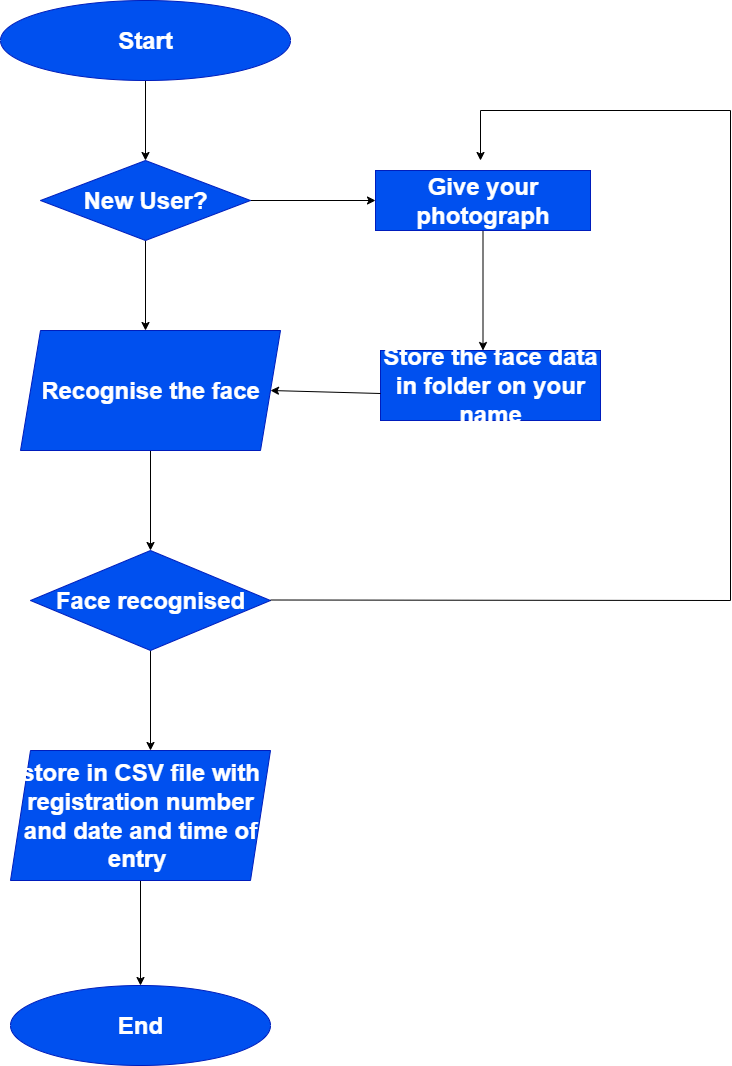

The diagram above was exported from draw.io. Its source (the exported page's mxGraphModel, read from the mxfile embedded in the PNG):
<mxGraphModel dx="1042" dy="562" grid="1" gridSize="10" guides="1" tooltips="1" connect="1" arrows="1" fold="1" page="1" pageScale="1" pageWidth="850" pageHeight="1100" math="0" shadow="0">
  <root>
    <mxCell id="0" />
    <mxCell id="1" parent="0" />
    <mxCell id="ycWzDSOC3jz5ez8bjWJV-4" value="" style="edgeStyle=orthogonalEdgeStyle;rounded=0;orthogonalLoop=1;jettySize=auto;html=1;" edge="1" parent="1" source="ycWzDSOC3jz5ez8bjWJV-2" target="ycWzDSOC3jz5ez8bjWJV-3">
      <mxGeometry relative="1" as="geometry" />
    </mxCell>
    <mxCell id="ycWzDSOC3jz5ez8bjWJV-2" value="&lt;h1&gt;Start&lt;/h1&gt;" style="ellipse;whiteSpace=wrap;html=1;fillColor=#0050ef;fontColor=#ffffff;strokeColor=#001DBC;" vertex="1" parent="1">
      <mxGeometry x="300" y="20" width="290" height="80" as="geometry" />
    </mxCell>
    <mxCell id="ycWzDSOC3jz5ez8bjWJV-6" value="" style="edgeStyle=orthogonalEdgeStyle;rounded=0;orthogonalLoop=1;jettySize=auto;html=1;" edge="1" parent="1" source="ycWzDSOC3jz5ez8bjWJV-3" target="ycWzDSOC3jz5ez8bjWJV-5">
      <mxGeometry relative="1" as="geometry">
        <Array as="points">
          <mxPoint x="450" y="350" />
          <mxPoint x="450" y="350" />
        </Array>
      </mxGeometry>
    </mxCell>
    <mxCell id="ycWzDSOC3jz5ez8bjWJV-18" value="" style="edgeStyle=orthogonalEdgeStyle;rounded=0;orthogonalLoop=1;jettySize=auto;html=1;" edge="1" parent="1" source="ycWzDSOC3jz5ez8bjWJV-3" target="ycWzDSOC3jz5ez8bjWJV-17">
      <mxGeometry relative="1" as="geometry" />
    </mxCell>
    <mxCell id="ycWzDSOC3jz5ez8bjWJV-3" value="&lt;h1&gt;New User?&lt;/h1&gt;" style="rhombus;whiteSpace=wrap;html=1;fillColor=#0050ef;fontColor=#ffffff;strokeColor=#001DBC;" vertex="1" parent="1">
      <mxGeometry x="340" y="180" width="210" height="80" as="geometry" />
    </mxCell>
    <mxCell id="ycWzDSOC3jz5ez8bjWJV-10" value="" style="edgeStyle=orthogonalEdgeStyle;rounded=0;orthogonalLoop=1;jettySize=auto;html=1;" edge="1" parent="1" source="ycWzDSOC3jz5ez8bjWJV-5" target="ycWzDSOC3jz5ez8bjWJV-9">
      <mxGeometry relative="1" as="geometry" />
    </mxCell>
    <mxCell id="ycWzDSOC3jz5ez8bjWJV-5" value="&lt;h1&gt;Recognise the face&lt;/h1&gt;" style="shape=parallelogram;perimeter=parallelogramPerimeter;whiteSpace=wrap;html=1;fixedSize=1;fillColor=#0050ef;fontColor=#ffffff;strokeColor=#001DBC;" vertex="1" parent="1">
      <mxGeometry x="320" y="350" width="260" height="120" as="geometry" />
    </mxCell>
    <mxCell id="ycWzDSOC3jz5ez8bjWJV-12" value="" style="edgeStyle=orthogonalEdgeStyle;rounded=0;orthogonalLoop=1;jettySize=auto;html=1;" edge="1" parent="1" source="ycWzDSOC3jz5ez8bjWJV-9" target="ycWzDSOC3jz5ez8bjWJV-11">
      <mxGeometry relative="1" as="geometry">
        <Array as="points">
          <mxPoint x="450" y="770" />
          <mxPoint x="450" y="770" />
        </Array>
      </mxGeometry>
    </mxCell>
    <mxCell id="ycWzDSOC3jz5ez8bjWJV-9" value="&lt;h1&gt;Face recognised&lt;/h1&gt;" style="rhombus;whiteSpace=wrap;html=1;fillColor=#0050ef;fontColor=#ffffff;strokeColor=#001DBC;" vertex="1" parent="1">
      <mxGeometry x="330" y="570" width="240" height="100" as="geometry" />
    </mxCell>
    <mxCell id="ycWzDSOC3jz5ez8bjWJV-14" value="" style="edgeStyle=orthogonalEdgeStyle;rounded=0;orthogonalLoop=1;jettySize=auto;html=1;" edge="1" parent="1" source="ycWzDSOC3jz5ez8bjWJV-11" target="ycWzDSOC3jz5ez8bjWJV-13">
      <mxGeometry relative="1" as="geometry" />
    </mxCell>
    <mxCell id="ycWzDSOC3jz5ez8bjWJV-11" value="&lt;h1&gt;store in CSV file with registration number and date and time of entry&amp;nbsp;&lt;/h1&gt;" style="shape=parallelogram;perimeter=parallelogramPerimeter;whiteSpace=wrap;html=1;fixedSize=1;fillColor=#0050ef;fontColor=#ffffff;strokeColor=#001DBC;" vertex="1" parent="1">
      <mxGeometry x="310" y="770" width="260" height="130" as="geometry" />
    </mxCell>
    <mxCell id="ycWzDSOC3jz5ez8bjWJV-13" value="&lt;h1&gt;End&lt;/h1&gt;" style="ellipse;whiteSpace=wrap;html=1;fillColor=#0050ef;fontColor=#ffffff;strokeColor=#001DBC;" vertex="1" parent="1">
      <mxGeometry x="310" y="1005" width="260" height="80" as="geometry" />
    </mxCell>
    <mxCell id="ycWzDSOC3jz5ez8bjWJV-20" value="" style="edgeStyle=orthogonalEdgeStyle;rounded=0;orthogonalLoop=1;jettySize=auto;html=1;" edge="1" parent="1" source="ycWzDSOC3jz5ez8bjWJV-17" target="ycWzDSOC3jz5ez8bjWJV-19">
      <mxGeometry relative="1" as="geometry">
        <Array as="points">
          <mxPoint x="790" y="370" />
          <mxPoint x="790" y="370" />
        </Array>
      </mxGeometry>
    </mxCell>
    <mxCell id="ycWzDSOC3jz5ez8bjWJV-17" value="&lt;h1&gt;Give your photograph&lt;/h1&gt;" style="whiteSpace=wrap;html=1;fillColor=#0050ef;strokeColor=#001DBC;fontColor=#ffffff;" vertex="1" parent="1">
      <mxGeometry x="675" y="190" width="215" height="60" as="geometry" />
    </mxCell>
    <mxCell id="ycWzDSOC3jz5ez8bjWJV-19" value="&lt;h1&gt;Store the face data in folder on your name&lt;/h1&gt;" style="whiteSpace=wrap;html=1;fillColor=#0050ef;strokeColor=#001DBC;fontColor=#ffffff;" vertex="1" parent="1">
      <mxGeometry x="680" y="370" width="220" height="70" as="geometry" />
    </mxCell>
    <mxCell id="ycWzDSOC3jz5ez8bjWJV-21" value="" style="endArrow=classic;html=1;rounded=0;entryX=1;entryY=0.5;entryDx=0;entryDy=0;" edge="1" parent="1" target="ycWzDSOC3jz5ez8bjWJV-5">
      <mxGeometry width="50" height="50" relative="1" as="geometry">
        <mxPoint x="680" y="413" as="sourcePoint" />
        <mxPoint x="580" y="407.5" as="targetPoint" />
      </mxGeometry>
    </mxCell>
    <mxCell id="ycWzDSOC3jz5ez8bjWJV-22" value="" style="endArrow=none;html=1;rounded=0;" edge="1" parent="1">
      <mxGeometry width="50" height="50" relative="1" as="geometry">
        <mxPoint x="570" y="619.5" as="sourcePoint" />
        <mxPoint x="1030" y="620" as="targetPoint" />
      </mxGeometry>
    </mxCell>
    <mxCell id="ycWzDSOC3jz5ez8bjWJV-23" value="" style="endArrow=none;html=1;rounded=0;" edge="1" parent="1">
      <mxGeometry width="50" height="50" relative="1" as="geometry">
        <mxPoint x="1030" y="620" as="sourcePoint" />
        <mxPoint x="1030" y="130" as="targetPoint" />
      </mxGeometry>
    </mxCell>
    <mxCell id="ycWzDSOC3jz5ez8bjWJV-24" value="" style="endArrow=none;html=1;rounded=0;" edge="1" parent="1">
      <mxGeometry width="50" height="50" relative="1" as="geometry">
        <mxPoint x="780" y="130" as="sourcePoint" />
        <mxPoint x="1030" y="130" as="targetPoint" />
      </mxGeometry>
    </mxCell>
    <mxCell id="ycWzDSOC3jz5ez8bjWJV-25" value="" style="endArrow=classic;html=1;rounded=0;" edge="1" parent="1">
      <mxGeometry width="50" height="50" relative="1" as="geometry">
        <mxPoint x="780" y="130" as="sourcePoint" />
        <mxPoint x="780" y="180" as="targetPoint" />
      </mxGeometry>
    </mxCell>
  </root>
</mxGraphModel>